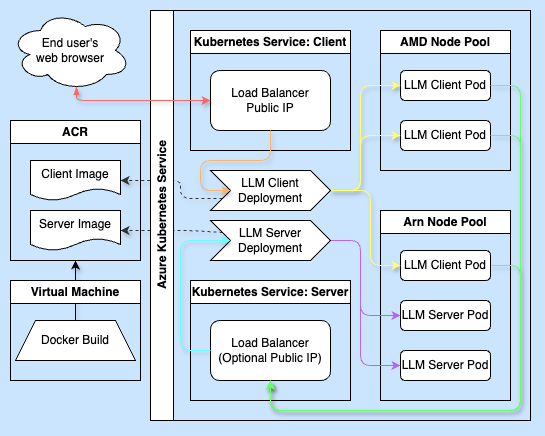

The diagram above was exported from draw.io. Its source (the exported page's mxGraphModel, read from the mxfile embedded in the PNG):
<mxGraphModel dx="1161" dy="670" grid="1" gridSize="10" guides="1" tooltips="1" connect="1" arrows="1" fold="1" page="1" pageScale="1" pageWidth="540" pageHeight="430" background="#CCE5FF" math="0" shadow="1">
  <root>
    <mxCell id="0" />
    <mxCell id="1" parent="0" />
    <mxCell id="51" style="edgeStyle=none;html=1;exitX=0.5;exitY=0;exitDx=0;exitDy=0;entryX=0.5;entryY=1;entryDx=0;entryDy=0;strokeColor=#000000;shadow=1;" parent="1" source="47" target="37" edge="1">
      <mxGeometry relative="1" as="geometry" />
    </mxCell>
    <mxCell id="45" style="edgeStyle=none;html=1;exitX=0;exitY=0.25;exitDx=0;exitDy=0;entryX=1;entryY=0.5;entryDx=0;entryDy=0;dashed=1;strokeColor=#333333;shadow=1;" parent="1" source="19" target="39" edge="1">
      <mxGeometry relative="1" as="geometry">
        <Array as="points">
          <mxPoint x="190" y="230" />
        </Array>
      </mxGeometry>
    </mxCell>
    <mxCell id="44" style="edgeStyle=none;html=1;exitX=0;exitY=0.75;exitDx=0;exitDy=0;entryX=1;entryY=0.5;entryDx=0;entryDy=0;dashed=1;strokeColor=#333333;shadow=1;" parent="1" source="20" target="38" edge="1">
      <mxGeometry relative="1" as="geometry">
        <Array as="points">
          <mxPoint x="180" y="198" />
          <mxPoint x="180" y="180" />
        </Array>
      </mxGeometry>
    </mxCell>
    <mxCell id="5" value="End user's&lt;div&gt;web browser&lt;/div&gt;" style="ellipse;shape=cloud;whiteSpace=wrap;html=1;" parent="1" vertex="1">
      <mxGeometry x="10" y="10" width="120" height="80" as="geometry" />
    </mxCell>
    <mxCell id="6" value="Azure Kubernetes Service" style="swimlane;horizontal=0;whiteSpace=wrap;html=1;" parent="1" vertex="1">
      <mxGeometry x="150" y="10" width="380" height="410" as="geometry" />
    </mxCell>
    <mxCell id="4" value="Kubernetes Service: Client" style="swimlane;whiteSpace=wrap;html=1;" parent="6" vertex="1">
      <mxGeometry x="40" y="20" width="160" height="120" as="geometry" />
    </mxCell>
    <mxCell id="2" value="Load Balancer&lt;div&gt;Public IP&lt;/div&gt;" style="rounded=1;whiteSpace=wrap;html=1;" parent="4" vertex="1">
      <mxGeometry x="20" y="40" width="120" height="60" as="geometry" />
    </mxCell>
    <mxCell id="10" value="AMD Node Pool" style="swimlane;whiteSpace=wrap;html=1;" parent="6" vertex="1">
      <mxGeometry x="230" y="20" width="130" height="140" as="geometry" />
    </mxCell>
    <mxCell id="13" value="LLM Client Pod" style="rounded=1;whiteSpace=wrap;html=1;" parent="10" vertex="1">
      <mxGeometry x="20" y="40" width="90" height="30" as="geometry" />
    </mxCell>
    <mxCell id="14" value="LLM Client Pod" style="rounded=1;whiteSpace=wrap;html=1;" parent="10" vertex="1">
      <mxGeometry x="20" y="90" width="90" height="30" as="geometry" />
    </mxCell>
    <mxCell id="7" value="Kubernetes Service: Server" style="swimlane;whiteSpace=wrap;html=1;" parent="6" vertex="1">
      <mxGeometry x="40" y="270" width="160" height="120" as="geometry" />
    </mxCell>
    <mxCell id="8" value="Load Balancer&lt;div&gt;(Optional Public IP)&lt;/div&gt;" style="rounded=1;whiteSpace=wrap;html=1;" parent="7" vertex="1">
      <mxGeometry x="20" y="40" width="120" height="60" as="geometry" />
    </mxCell>
    <mxCell id="15" value="Arn Node Pool" style="swimlane;whiteSpace=wrap;html=1;" parent="6" vertex="1">
      <mxGeometry x="230" y="200" width="130" height="190" as="geometry" />
    </mxCell>
    <mxCell id="31" style="edgeStyle=none;html=1;exitX=1;exitY=0.5;exitDx=0;exitDy=0;strokeColor=#66FF66;shadow=1;" parent="15" source="16" edge="1">
      <mxGeometry relative="1" as="geometry">
        <mxPoint x="-110" y="170" as="targetPoint" />
        <Array as="points">
          <mxPoint x="140" y="55" />
          <mxPoint x="140" y="200" />
          <mxPoint x="-110" y="200" />
        </Array>
      </mxGeometry>
    </mxCell>
    <mxCell id="16" value="LLM Client Pod" style="rounded=1;whiteSpace=wrap;html=1;" parent="15" vertex="1">
      <mxGeometry x="20" y="40" width="90" height="30" as="geometry" />
    </mxCell>
    <mxCell id="17" value="LLM Server Pod" style="rounded=1;whiteSpace=wrap;html=1;" parent="15" vertex="1">
      <mxGeometry x="20" y="90" width="90" height="30" as="geometry" />
    </mxCell>
    <mxCell id="18" value="LLM Server Pod" style="rounded=1;whiteSpace=wrap;html=1;" parent="15" vertex="1">
      <mxGeometry x="20" y="140" width="90" height="30" as="geometry" />
    </mxCell>
    <mxCell id="35" style="edgeStyle=none;html=1;exitX=1;exitY=0.5;exitDx=0;exitDy=0;entryX=0;entryY=0.5;entryDx=0;entryDy=0;strokeColor=#B266FF;" parent="6" source="19" target="17" edge="1">
      <mxGeometry relative="1" as="geometry">
        <Array as="points">
          <mxPoint x="210" y="230" />
          <mxPoint x="210" y="305" />
        </Array>
      </mxGeometry>
    </mxCell>
    <mxCell id="36" style="edgeStyle=none;html=1;exitX=1;exitY=0.5;exitDx=0;exitDy=0;entryX=0;entryY=0.5;entryDx=0;entryDy=0;strokeColor=#B266FF;" parent="6" source="19" target="18" edge="1">
      <mxGeometry relative="1" as="geometry">
        <Array as="points">
          <mxPoint x="210" y="230" />
          <mxPoint x="210" y="355" />
        </Array>
      </mxGeometry>
    </mxCell>
    <mxCell id="19" value="LLM Server&lt;div&gt;Deployment&lt;/div&gt;" style="shape=step;perimeter=stepPerimeter;whiteSpace=wrap;html=1;fixedSize=1;" parent="6" vertex="1">
      <mxGeometry x="60" y="210" width="120" height="40" as="geometry" />
    </mxCell>
    <mxCell id="24" style="edgeStyle=none;html=1;exitX=1;exitY=0.5;exitDx=0;exitDy=0;entryX=0;entryY=0.5;entryDx=0;entryDy=0;strokeColor=#FFFF66;shadow=1;" parent="6" source="20" target="13" edge="1">
      <mxGeometry relative="1" as="geometry">
        <Array as="points">
          <mxPoint x="210" y="180" />
          <mxPoint x="210" y="75" />
        </Array>
      </mxGeometry>
    </mxCell>
    <mxCell id="26" style="edgeStyle=none;html=1;exitX=1;exitY=0.5;exitDx=0;exitDy=0;entryX=0;entryY=0.5;entryDx=0;entryDy=0;strokeColor=#FFFF66;shadow=1;" parent="6" source="20" target="14" edge="1">
      <mxGeometry relative="1" as="geometry">
        <Array as="points">
          <mxPoint x="210" y="180" />
          <mxPoint x="210" y="125" />
        </Array>
      </mxGeometry>
    </mxCell>
    <mxCell id="28" style="edgeStyle=none;html=1;exitX=1;exitY=0.5;exitDx=0;exitDy=0;entryX=0;entryY=0.5;entryDx=0;entryDy=0;strokeColor=#FFFF66;shadow=1;" parent="6" source="20" target="16" edge="1">
      <mxGeometry relative="1" as="geometry">
        <Array as="points">
          <mxPoint x="220" y="180" />
          <mxPoint x="220" y="255" />
        </Array>
      </mxGeometry>
    </mxCell>
    <mxCell id="20" value="LLM Client&lt;div&gt;Deployment&lt;/div&gt;" style="shape=step;perimeter=stepPerimeter;whiteSpace=wrap;html=1;fixedSize=1;" parent="6" vertex="1">
      <mxGeometry x="60" y="160" width="120" height="40" as="geometry" />
    </mxCell>
    <mxCell id="23" style="edgeStyle=none;html=1;exitX=0.5;exitY=1;exitDx=0;exitDy=0;entryX=0;entryY=0.5;entryDx=0;entryDy=0;strokeColor=#FFB366;shadow=1;" parent="6" source="2" target="20" edge="1">
      <mxGeometry relative="1" as="geometry">
        <Array as="points">
          <mxPoint x="120" y="150" />
          <mxPoint x="50" y="150" />
          <mxPoint x="50" y="180" />
        </Array>
      </mxGeometry>
    </mxCell>
    <mxCell id="29" style="edgeStyle=none;html=1;exitX=1;exitY=0.5;exitDx=0;exitDy=0;entryX=0.5;entryY=1;entryDx=0;entryDy=0;strokeColor=#66FF66;shadow=1;" parent="6" source="13" target="8" edge="1">
      <mxGeometry relative="1" as="geometry">
        <Array as="points">
          <mxPoint x="370" y="75" />
          <mxPoint x="370" y="400" />
          <mxPoint x="120" y="400" />
        </Array>
      </mxGeometry>
    </mxCell>
    <mxCell id="30" style="edgeStyle=none;html=1;exitX=1;exitY=0.5;exitDx=0;exitDy=0;entryX=0.5;entryY=1;entryDx=0;entryDy=0;strokeColor=#66FF66;shadow=1;" parent="6" source="14" target="8" edge="1">
      <mxGeometry relative="1" as="geometry">
        <Array as="points">
          <mxPoint x="370" y="125" />
          <mxPoint x="370" y="400" />
          <mxPoint x="120" y="400" />
        </Array>
      </mxGeometry>
    </mxCell>
    <mxCell id="34" style="edgeStyle=none;html=1;exitX=0;exitY=0.5;exitDx=0;exitDy=0;entryX=0;entryY=0.5;entryDx=0;entryDy=0;strokeColor=#66FFFF;shadow=1;" parent="6" source="8" target="19" edge="1">
      <mxGeometry relative="1" as="geometry">
        <Array as="points">
          <mxPoint x="30" y="340" />
          <mxPoint x="30" y="230" />
        </Array>
      </mxGeometry>
    </mxCell>
    <mxCell id="37" value="ACR" style="swimlane;whiteSpace=wrap;html=1;shadow=0;" parent="1" vertex="1">
      <mxGeometry x="10" y="120" width="130" height="140" as="geometry" />
    </mxCell>
    <mxCell id="38" value="Client Image" style="shape=document;whiteSpace=wrap;html=1;boundedLbl=1;" parent="37" vertex="1">
      <mxGeometry x="20" y="40" width="90" height="40" as="geometry" />
    </mxCell>
    <mxCell id="39" value="Server Image" style="shape=document;whiteSpace=wrap;html=1;boundedLbl=1;" parent="37" vertex="1">
      <mxGeometry x="20" y="90" width="90" height="40" as="geometry" />
    </mxCell>
    <mxCell id="21" style="edgeStyle=none;html=1;exitX=0.55;exitY=0.95;exitDx=0;exitDy=0;exitPerimeter=0;entryX=0;entryY=0.5;entryDx=0;entryDy=0;startArrow=blockThin;startFill=1;strokeColor=#FF6666;shadow=1;" parent="1" source="5" target="2" edge="1">
      <mxGeometry relative="1" as="geometry">
        <Array as="points">
          <mxPoint x="76" y="100" />
        </Array>
      </mxGeometry>
    </mxCell>
    <mxCell id="46" value="Virtual Machine" style="swimlane;whiteSpace=wrap;html=1;" parent="1" vertex="1">
      <mxGeometry x="10" y="280" width="130" height="100" as="geometry" />
    </mxCell>
    <mxCell id="47" value="Docker Build" style="shape=trapezoid;perimeter=trapezoidPerimeter;whiteSpace=wrap;html=1;fixedSize=1;" parent="46" vertex="1">
      <mxGeometry x="5" y="40" width="120" height="40" as="geometry" />
    </mxCell>
  </root>
</mxGraphModel>